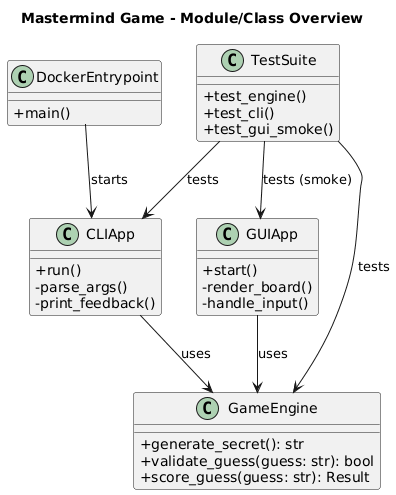

The diagram above was rendered by PlantUML. Its source (embedded in the PNG):
@startuml
title Mastermind Game - Module/Class Overview

skinparam shadowing false
skinparam classAttributeIconSize 0

class GameEngine {
  +generate_secret(): str
  +validate_guess(guess: str): bool
  +score_guess(guess: str): Result
}

class CLIApp {
  +run()
  -parse_args()
  -print_feedback()
}

class GUIApp {
  +start()
  -render_board()
  -handle_input()
}

class TestSuite {
  +test_engine()
  +test_cli()
  +test_gui_smoke()
}

class DockerEntrypoint {
  +main()
}

CLIApp --> GameEngine : uses
GUIApp --> GameEngine : uses
TestSuite --> GameEngine : tests
TestSuite --> CLIApp : tests
TestSuite --> GUIApp : tests (smoke)
DockerEntrypoint --> CLIApp : starts
@enduml